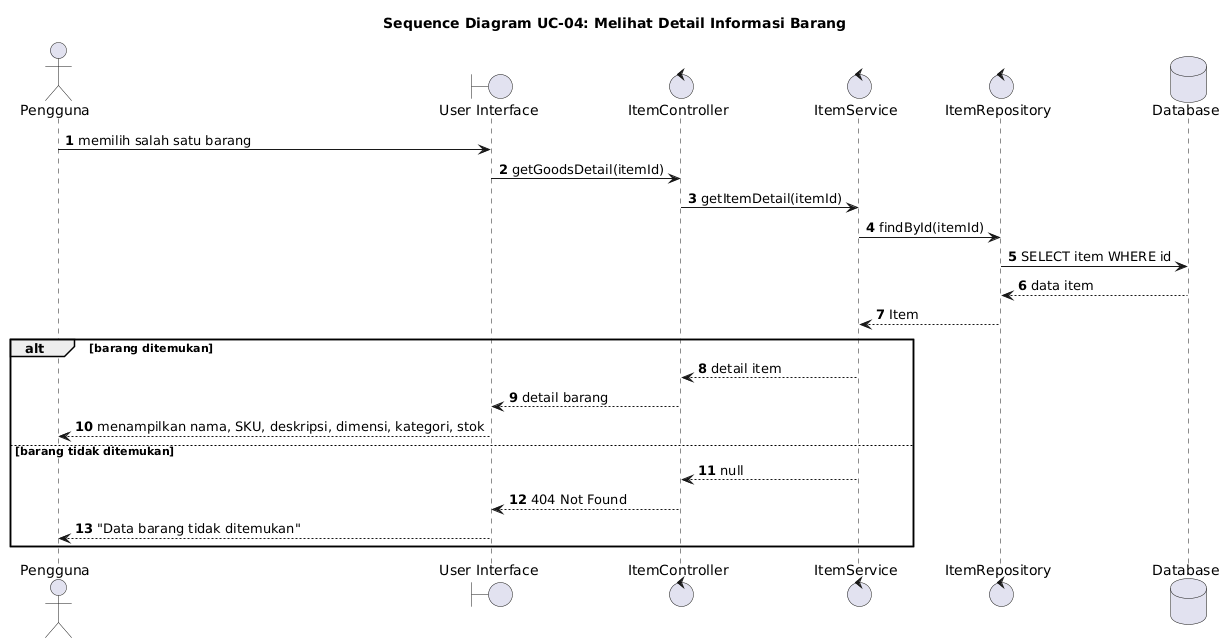

The diagram above was rendered by PlantUML. Its source (embedded in the PNG):
@startuml
title Sequence Diagram UC-04: Melihat Detail Informasi Barang
autonumber
actor "Pengguna" as U
boundary "User Interface" as UI
control "ItemController" as IC
control "ItemService" as IS
control "ItemRepository" as IR
database "Database" as DB

U -> UI : memilih salah satu barang
UI -> IC : getGoodsDetail(itemId)
IC -> IS : getItemDetail(itemId)
IS -> IR : findById(itemId)
IR -> DB : SELECT item WHERE id
DB --> IR : data item
IR --> IS : Item
alt barang ditemukan
  IS --> IC : detail item
  IC --> UI : detail barang
  UI --> U : menampilkan nama, SKU, deskripsi, dimensi, kategori, stok
else barang tidak ditemukan
  IS --> IC : null
  IC --> UI : 404 Not Found
  UI --> U : "Data barang tidak ditemukan"
end
@enduml